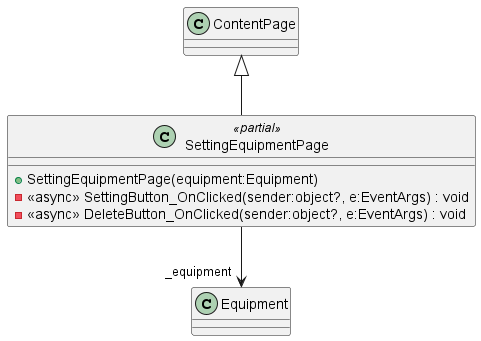

The diagram above was rendered by PlantUML. Its source (embedded in the PNG):
@startuml
class SettingEquipmentPage <<partial>> {
    + SettingEquipmentPage(equipment:Equipment)
    - <<async>> SettingButton_OnClicked(sender:object?, e:EventArgs) : void
    - <<async>> DeleteButton_OnClicked(sender:object?, e:EventArgs) : void
}
ContentPage <|-- SettingEquipmentPage
SettingEquipmentPage --> "_equipment" Equipment
@enduml